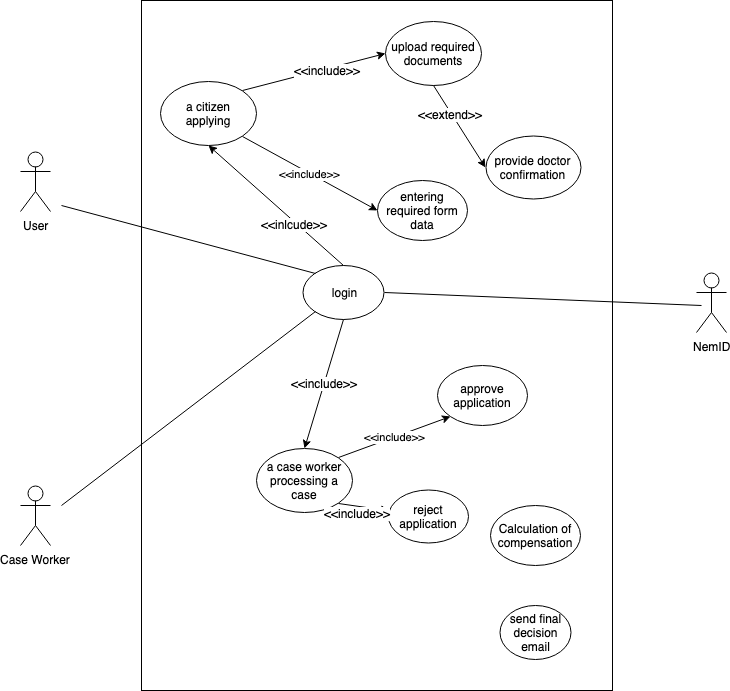

The diagram above was exported from draw.io. Its source (the exported page's mxGraphModel, read from the mxfile embedded in the PNG):
<mxGraphModel dx="950" dy="1179" grid="1" gridSize="10" guides="1" tooltips="1" connect="1" arrows="1" fold="1" page="1" pageScale="1" pageWidth="850" pageHeight="1100" math="0" shadow="0">
  <root>
    <mxCell id="0" />
    <mxCell id="1" parent="0" />
    <mxCell id="2" value="User&lt;br&gt;" style="shape=umlActor;verticalLabelPosition=bottom;labelBackgroundColor=#ffffff;verticalAlign=top;html=1;outlineConnect=0;" vertex="1" parent="1">
      <mxGeometry x="89" y="266" width="30" height="60" as="geometry" />
    </mxCell>
    <mxCell id="3" value="Case Worker" style="shape=umlActor;verticalLabelPosition=bottom;labelBackgroundColor=#ffffff;verticalAlign=top;html=1;outlineConnect=0;" vertex="1" parent="1">
      <mxGeometry x="89" y="600" width="30" height="60" as="geometry" />
    </mxCell>
    <mxCell id="4" value="" style="rounded=0;whiteSpace=wrap;html=1;" vertex="1" parent="1">
      <mxGeometry x="210" y="115" width="471" height="690" as="geometry" />
    </mxCell>
    <mxCell id="5" value="&lt;span&gt;a case worker processing a case&lt;/span&gt;" style="ellipse;whiteSpace=wrap;html=1;" vertex="1" parent="1">
      <mxGeometry x="325" y="563" width="96" height="64" as="geometry" />
    </mxCell>
    <mxCell id="6" value="NemID" style="shape=umlActor;verticalLabelPosition=bottom;labelBackgroundColor=#ffffff;verticalAlign=top;html=1;outlineConnect=0;" vertex="1" parent="1">
      <mxGeometry x="765" y="387" width="30" height="60" as="geometry" />
    </mxCell>
    <mxCell id="7" value="&lt;span&gt;a citizen applying&lt;/span&gt;" style="ellipse;whiteSpace=wrap;html=1;" vertex="1" parent="1">
      <mxGeometry x="229" y="196" width="96" height="64" as="geometry" />
    </mxCell>
    <mxCell id="8" value="upload required documents" style="ellipse;whiteSpace=wrap;html=1;" vertex="1" parent="1">
      <mxGeometry x="453.5" y="136" width="96" height="64" as="geometry" />
    </mxCell>
    <mxCell id="9" value="login" style="ellipse;whiteSpace=wrap;html=1;" vertex="1" parent="1">
      <mxGeometry x="371.5" y="380" width="81" height="54" as="geometry" />
    </mxCell>
    <mxCell id="10" value="approve application" style="ellipse;whiteSpace=wrap;html=1;" vertex="1" parent="1">
      <mxGeometry x="505.5" y="480" width="90" height="60" as="geometry" />
    </mxCell>
    <mxCell id="11" value="provide doctor confirmation" style="ellipse;whiteSpace=wrap;html=1;" vertex="1" parent="1">
      <mxGeometry x="554" y="250" width="95" height="63" as="geometry" />
    </mxCell>
    <mxCell id="12" value="Calculation of compensation" style="ellipse;whiteSpace=wrap;html=1;" vertex="1" parent="1">
      <mxGeometry x="559" y="620" width="90" height="60" as="geometry" />
    </mxCell>
    <mxCell id="13" value="send final decision email" style="ellipse;whiteSpace=wrap;html=1;" vertex="1" parent="1">
      <mxGeometry x="568.5" y="720" width="71" height="54" as="geometry" />
    </mxCell>
    <mxCell id="14" value="entering required form data" style="ellipse;whiteSpace=wrap;html=1;" vertex="1" parent="1">
      <mxGeometry x="445.5" y="295" width="90" height="60" as="geometry" />
    </mxCell>
    <mxCell id="15" value="" style="endArrow=none;html=1;entryX=0;entryY=0;entryDx=0;entryDy=0;" edge="1" target="9" parent="1">
      <mxGeometry width="50" height="50" relative="1" as="geometry">
        <mxPoint x="130" y="320" as="sourcePoint" />
        <mxPoint x="280" y="340" as="targetPoint" />
      </mxGeometry>
    </mxCell>
    <mxCell id="16" value="" style="endArrow=none;html=1;entryX=0;entryY=1;entryDx=0;entryDy=0;" edge="1" target="9" parent="1">
      <mxGeometry width="50" height="50" relative="1" as="geometry">
        <mxPoint x="130" y="620" as="sourcePoint" />
        <mxPoint x="330" y="470" as="targetPoint" />
      </mxGeometry>
    </mxCell>
    <mxCell id="17" value="reject application" style="ellipse;whiteSpace=wrap;html=1;" vertex="1" parent="1">
      <mxGeometry x="457" y="604" width="80" height="53" as="geometry" />
    </mxCell>
    <mxCell id="18" value="" style="endArrow=none;html=1;exitX=1;exitY=0.5;exitDx=0;exitDy=0;" edge="1" source="9" parent="1">
      <mxGeometry width="50" height="50" relative="1" as="geometry">
        <mxPoint x="620" y="480" as="sourcePoint" />
        <mxPoint x="770" y="420" as="targetPoint" />
      </mxGeometry>
    </mxCell>
    <mxCell id="19" value="&amp;lt;&amp;lt;include&amp;gt;&amp;gt;" style="endArrow=classic;html=1;exitX=1;exitY=1;exitDx=0;exitDy=0;entryX=0;entryY=0.5;entryDx=0;entryDy=0;" edge="1" source="7" target="14" parent="1">
      <mxGeometry width="50" height="50" relative="1" as="geometry">
        <mxPoint x="340" y="330" as="sourcePoint" />
        <mxPoint x="390" y="280" as="targetPoint" />
      </mxGeometry>
    </mxCell>
    <mxCell id="20" value="" style="endArrow=classic;html=1;exitX=0.5;exitY=1;exitDx=0;exitDy=0;entryX=0;entryY=0.5;entryDx=0;entryDy=0;" edge="1" source="8" target="11" parent="1">
      <mxGeometry width="50" height="50" relative="1" as="geometry">
        <mxPoint x="400" y="270" as="sourcePoint" />
        <mxPoint x="450" y="220" as="targetPoint" />
      </mxGeometry>
    </mxCell>
    <mxCell id="21" value="&amp;lt;&amp;lt;extend&amp;gt;&amp;gt;" style="text;html=1;resizable=0;points=[];align=center;verticalAlign=middle;labelBackgroundColor=#ffffff;" vertex="1" connectable="0" parent="20">
      <mxGeometry x="0.389" y="2" relative="1" as="geometry">
        <mxPoint x="-21" y="-27" as="offset" />
      </mxGeometry>
    </mxCell>
    <mxCell id="22" value="" style="endArrow=classic;html=1;exitX=1;exitY=0;exitDx=0;exitDy=0;entryX=0;entryY=0.5;entryDx=0;entryDy=0;" edge="1" source="7" target="8" parent="1">
      <mxGeometry width="50" height="50" relative="1" as="geometry">
        <mxPoint x="380" y="210" as="sourcePoint" />
        <mxPoint x="430" y="160" as="targetPoint" />
      </mxGeometry>
    </mxCell>
    <mxCell id="23" value="&amp;lt;&amp;lt;include&amp;gt;&amp;gt;" style="text;html=1;resizable=0;points=[];align=center;verticalAlign=middle;labelBackgroundColor=#ffffff;" vertex="1" connectable="0" parent="22">
      <mxGeometry x="0.1723" y="-1" relative="1" as="geometry">
        <mxPoint as="offset" />
      </mxGeometry>
    </mxCell>
    <mxCell id="24" value="&amp;lt;&amp;lt;include&amp;gt;&amp;gt;" style="endArrow=classic;html=1;exitX=1;exitY=0;exitDx=0;exitDy=0;entryX=0;entryY=1;entryDx=0;entryDy=0;" edge="1" source="5" target="10" parent="1">
      <mxGeometry width="50" height="50" relative="1" as="geometry">
        <mxPoint x="340" y="570" as="sourcePoint" />
        <mxPoint x="390" y="520" as="targetPoint" />
      </mxGeometry>
    </mxCell>
    <mxCell id="25" value="" style="endArrow=classic;html=1;exitX=1;exitY=1;exitDx=0;exitDy=0;" edge="1" source="5" target="17" parent="1">
      <mxGeometry width="50" height="50" relative="1" as="geometry">
        <mxPoint x="350" y="640" as="sourcePoint" />
        <mxPoint x="400" y="590" as="targetPoint" />
      </mxGeometry>
    </mxCell>
    <mxCell id="26" value="&amp;lt;&amp;lt;include&amp;gt;&amp;gt;" style="text;html=1;resizable=0;points=[];align=center;verticalAlign=middle;labelBackgroundColor=#ffffff;" vertex="1" connectable="0" parent="25">
      <mxGeometry x="0.3999" y="1" relative="1" as="geometry">
        <mxPoint x="-17.5" y="5" as="offset" />
      </mxGeometry>
    </mxCell>
    <mxCell id="27" value="" style="endArrow=classic;html=1;exitX=0.5;exitY=1;exitDx=0;exitDy=0;entryX=0.5;entryY=0;entryDx=0;entryDy=0;" edge="1" source="9" target="5" parent="1">
      <mxGeometry width="50" height="50" relative="1" as="geometry">
        <mxPoint x="350" y="540" as="sourcePoint" />
        <mxPoint x="400" y="490" as="targetPoint" />
      </mxGeometry>
    </mxCell>
    <mxCell id="28" value="&amp;lt;&amp;lt;include&amp;gt;&amp;gt;" style="text;html=1;resizable=0;points=[];align=center;verticalAlign=middle;labelBackgroundColor=#ffffff;" vertex="1" connectable="0" parent="27">
      <mxGeometry x="-0.0235" relative="1" as="geometry">
        <mxPoint as="offset" />
      </mxGeometry>
    </mxCell>
    <mxCell id="29" value="" style="endArrow=classic;html=1;entryX=0.5;entryY=1;entryDx=0;entryDy=0;exitX=0.5;exitY=0;exitDx=0;exitDy=0;" edge="1" source="9" target="7" parent="1">
      <mxGeometry width="50" height="50" relative="1" as="geometry">
        <mxPoint x="360" y="380" as="sourcePoint" />
        <mxPoint x="410" y="330" as="targetPoint" />
      </mxGeometry>
    </mxCell>
    <mxCell id="30" value="&amp;lt;&amp;lt;inlcude&amp;gt;&amp;gt;" style="text;html=1;resizable=0;points=[];align=center;verticalAlign=middle;labelBackgroundColor=#ffffff;" vertex="1" connectable="0" parent="29">
      <mxGeometry x="-0.2929" y="2" relative="1" as="geometry">
        <mxPoint as="offset" />
      </mxGeometry>
    </mxCell>
  </root>
</mxGraphModel>